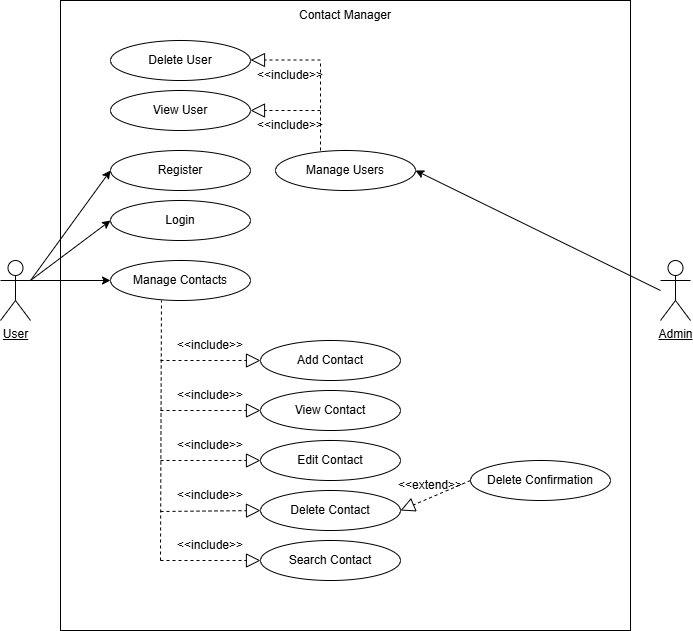

The diagram above was exported from draw.io. Its source (the exported page's mxGraphModel, read from the mxfile embedded in the PNG):
<mxGraphModel dx="1189" dy="776" grid="1" gridSize="10" guides="1" tooltips="1" connect="1" arrows="1" fold="1" page="1" pageScale="1" pageWidth="850" pageHeight="1100" math="0" shadow="0">
  <root>
    <mxCell id="0" />
    <mxCell id="1" parent="0" />
    <mxCell id="HjGlNFTN2RGcE_RoD_5D-60" parent="1" style="rounded=0;whiteSpace=wrap;html=1;" value="" vertex="1">
      <mxGeometry height="630" width="570" x="140" y="40" as="geometry" />
    </mxCell>
    <mxCell id="HjGlNFTN2RGcE_RoD_5D-1" parent="1" style="shape=umlActor;verticalLabelPosition=bottom;verticalAlign=top;html=1;" value="&lt;u&gt;User&lt;/u&gt;" vertex="1">
      <mxGeometry height="60" width="30" x="80" y="300" as="geometry" />
    </mxCell>
    <mxCell id="HjGlNFTN2RGcE_RoD_5D-4" parent="1" style="ellipse;whiteSpace=wrap;html=1;" value="Register" vertex="1">
      <mxGeometry height="40" width="140" x="190" y="190" as="geometry" />
    </mxCell>
    <mxCell id="HjGlNFTN2RGcE_RoD_5D-5" parent="1" style="ellipse;whiteSpace=wrap;html=1;" value="Login" vertex="1">
      <mxGeometry height="40" width="140" x="190" y="240" as="geometry" />
    </mxCell>
    <mxCell id="HjGlNFTN2RGcE_RoD_5D-6" parent="1" style="ellipse;whiteSpace=wrap;html=1;" value="Manage Contacts" vertex="1">
      <mxGeometry height="40" width="140" x="190" y="300" as="geometry" />
    </mxCell>
    <mxCell id="HjGlNFTN2RGcE_RoD_5D-7" parent="1" style="ellipse;whiteSpace=wrap;html=1;" value="Add Contact" vertex="1">
      <mxGeometry height="40" width="140" x="340" y="380" as="geometry" />
    </mxCell>
    <mxCell id="HjGlNFTN2RGcE_RoD_5D-8" parent="1" style="ellipse;whiteSpace=wrap;html=1;" value="View Contact" vertex="1">
      <mxGeometry height="40" width="140" x="340" y="430" as="geometry" />
    </mxCell>
    <mxCell id="HjGlNFTN2RGcE_RoD_5D-9" parent="1" style="ellipse;whiteSpace=wrap;html=1;" value="Edit Contact" vertex="1">
      <mxGeometry height="40" width="140" x="340" y="480" as="geometry" />
    </mxCell>
    <mxCell id="HjGlNFTN2RGcE_RoD_5D-10" parent="1" style="ellipse;whiteSpace=wrap;html=1;" value="Delete Contact" vertex="1">
      <mxGeometry height="40" width="140" x="340" y="530" as="geometry" />
    </mxCell>
    <mxCell id="HjGlNFTN2RGcE_RoD_5D-11" parent="1" style="ellipse;whiteSpace=wrap;html=1;" value="Search Contact" vertex="1">
      <mxGeometry height="40" width="140" x="340" y="580" as="geometry" />
    </mxCell>
    <mxCell id="HjGlNFTN2RGcE_RoD_5D-12" edge="1" parent="1" style="endArrow=classic;html=1;rounded=0;entryX=0;entryY=0.5;entryDx=0;entryDy=0;" target="HjGlNFTN2RGcE_RoD_5D-4" value="">
      <mxGeometry height="50" relative="1" width="50" as="geometry">
        <mxPoint x="110" y="320" as="sourcePoint" />
        <mxPoint x="160" y="125" as="targetPoint" />
      </mxGeometry>
    </mxCell>
    <mxCell id="HjGlNFTN2RGcE_RoD_5D-13" edge="1" parent="1" source="HjGlNFTN2RGcE_RoD_5D-1" style="endArrow=classic;html=1;rounded=0;entryX=0;entryY=0.5;entryDx=0;entryDy=0;exitX=1;exitY=0.3333333333333333;exitDx=0;exitDy=0;exitPerimeter=0;" target="HjGlNFTN2RGcE_RoD_5D-5" value="">
      <mxGeometry height="50" relative="1" width="50" as="geometry">
        <mxPoint x="110" y="195" as="sourcePoint" />
        <mxPoint x="190" y="120" as="targetPoint" />
      </mxGeometry>
    </mxCell>
    <mxCell id="HjGlNFTN2RGcE_RoD_5D-14" edge="1" parent="1" source="HjGlNFTN2RGcE_RoD_5D-1" style="endArrow=classic;html=1;rounded=0;entryX=0;entryY=0.5;entryDx=0;entryDy=0;exitX=1;exitY=0.3333333333333333;exitDx=0;exitDy=0;exitPerimeter=0;" target="HjGlNFTN2RGcE_RoD_5D-6" value="">
      <mxGeometry height="50" relative="1" width="50" as="geometry">
        <mxPoint x="110" y="200" as="sourcePoint" />
        <mxPoint x="160" y="150" as="targetPoint" />
      </mxGeometry>
    </mxCell>
    <mxCell id="HjGlNFTN2RGcE_RoD_5D-15" parent="1" style="shape=umlActor;verticalLabelPosition=bottom;verticalAlign=top;html=1;" value="&lt;u&gt;Admin&lt;/u&gt;" vertex="1">
      <mxGeometry height="60" width="30" x="740" y="300" as="geometry" />
    </mxCell>
    <mxCell id="HjGlNFTN2RGcE_RoD_5D-21" edge="1" parent="1" style="endArrow=none;dashed=1;html=1;rounded=0;entryX=0.364;entryY=1;entryDx=0;entryDy=0;entryPerimeter=0;" value="">
      <mxGeometry height="50" relative="1" width="50" as="geometry">
        <mxPoint x="240" y="600" as="sourcePoint" />
        <mxPoint x="240.96000000000004" y="340" as="targetPoint" />
      </mxGeometry>
    </mxCell>
    <mxCell id="HjGlNFTN2RGcE_RoD_5D-22" edge="1" parent="1" style="endArrow=block;dashed=1;endFill=0;endSize=12;html=1;rounded=0;entryX=0;entryY=0.5;entryDx=0;entryDy=0;" target="HjGlNFTN2RGcE_RoD_5D-11" value="">
      <mxGeometry relative="1" width="160" as="geometry">
        <mxPoint x="240" y="600" as="sourcePoint" />
        <mxPoint x="310" y="600" as="targetPoint" />
      </mxGeometry>
    </mxCell>
    <mxCell id="HjGlNFTN2RGcE_RoD_5D-23" edge="1" parent="1" style="endArrow=block;dashed=1;endFill=0;endSize=12;html=1;rounded=0;entryX=0;entryY=0.5;entryDx=0;entryDy=0;" value="">
      <mxGeometry relative="1" width="160" as="geometry">
        <mxPoint x="240" y="400" as="sourcePoint" />
        <mxPoint x="340" y="400" as="targetPoint" />
      </mxGeometry>
    </mxCell>
    <mxCell id="HjGlNFTN2RGcE_RoD_5D-24" edge="1" parent="1" style="endArrow=block;dashed=1;endFill=0;endSize=12;html=1;rounded=0;entryX=0;entryY=0.5;entryDx=0;entryDy=0;" target="HjGlNFTN2RGcE_RoD_5D-8" value="">
      <mxGeometry relative="1" width="160" as="geometry">
        <mxPoint x="240" y="450" as="sourcePoint" />
        <mxPoint x="310" y="450" as="targetPoint" />
      </mxGeometry>
    </mxCell>
    <mxCell id="HjGlNFTN2RGcE_RoD_5D-25" edge="1" parent="1" style="endArrow=block;dashed=1;endFill=0;endSize=12;html=1;rounded=0;entryX=0;entryY=0.5;entryDx=0;entryDy=0;" target="HjGlNFTN2RGcE_RoD_5D-9" value="">
      <mxGeometry relative="1" width="160" as="geometry">
        <mxPoint x="240" y="500" as="sourcePoint" />
        <mxPoint x="310" y="500" as="targetPoint" />
      </mxGeometry>
    </mxCell>
    <mxCell id="HjGlNFTN2RGcE_RoD_5D-26" edge="1" parent="1" style="endArrow=block;dashed=1;endFill=0;endSize=12;html=1;rounded=0;entryX=0;entryY=0.5;entryDx=0;entryDy=0;" target="HjGlNFTN2RGcE_RoD_5D-10" value="">
      <mxGeometry relative="1" width="160" as="geometry">
        <mxPoint x="240" y="551" as="sourcePoint" />
        <mxPoint x="310" y="550.5" as="targetPoint" />
      </mxGeometry>
    </mxCell>
    <mxCell id="HjGlNFTN2RGcE_RoD_5D-28" parent="1" style="ellipse;whiteSpace=wrap;html=1;" value="Manage Users" vertex="1">
      <mxGeometry height="40" width="140" x="355" y="190" as="geometry" />
    </mxCell>
    <mxCell id="HjGlNFTN2RGcE_RoD_5D-29" parent="1" style="ellipse;whiteSpace=wrap;html=1;" value="View User" vertex="1">
      <mxGeometry height="40" width="140" x="190" y="130" as="geometry" />
    </mxCell>
    <mxCell id="HjGlNFTN2RGcE_RoD_5D-31" parent="1" style="ellipse;whiteSpace=wrap;html=1;" value="Delete User" vertex="1">
      <mxGeometry height="40" width="140" x="190" y="80" as="geometry" />
    </mxCell>
    <mxCell id="HjGlNFTN2RGcE_RoD_5D-33" edge="1" parent="1" style="endArrow=none;dashed=1;html=1;rounded=0;" value="">
      <mxGeometry height="50" relative="1" width="50" as="geometry">
        <mxPoint x="400" y="190" as="sourcePoint" />
        <mxPoint x="400" y="100" as="targetPoint" />
      </mxGeometry>
    </mxCell>
    <mxCell id="HjGlNFTN2RGcE_RoD_5D-34" edge="1" parent="1" style="endArrow=block;dashed=1;endFill=0;endSize=12;html=1;rounded=0;entryX=1;entryY=0.5;entryDx=0;entryDy=0;" target="HjGlNFTN2RGcE_RoD_5D-29" value="">
      <mxGeometry relative="1" width="160" as="geometry">
        <mxPoint x="400" y="150" as="sourcePoint" />
        <mxPoint x="460" y="150" as="targetPoint" />
      </mxGeometry>
    </mxCell>
    <mxCell id="HjGlNFTN2RGcE_RoD_5D-35" edge="1" parent="1" style="endArrow=block;dashed=1;endFill=0;endSize=12;html=1;rounded=0;entryX=1;entryY=0.5;entryDx=0;entryDy=0;" value="">
      <mxGeometry relative="1" width="160" as="geometry">
        <mxPoint x="400" y="99.5" as="sourcePoint" />
        <mxPoint x="330" y="99.5" as="targetPoint" />
      </mxGeometry>
    </mxCell>
    <mxCell id="HjGlNFTN2RGcE_RoD_5D-36" edge="1" parent="1" source="HjGlNFTN2RGcE_RoD_5D-15" style="endArrow=classic;html=1;rounded=0;entryX=1;entryY=0.5;entryDx=0;entryDy=0;exitX=0;exitY=0.5;exitDx=0;exitDy=0;exitPerimeter=0;" target="HjGlNFTN2RGcE_RoD_5D-28" value="">
      <mxGeometry height="50" relative="1" width="50" as="geometry">
        <mxPoint x="425" y="330" as="sourcePoint" />
        <mxPoint x="505" y="220" as="targetPoint" />
      </mxGeometry>
    </mxCell>
    <mxCell id="HjGlNFTN2RGcE_RoD_5D-39" parent="1" style="text;html=1;whiteSpace=wrap;strokeColor=none;fillColor=none;align=center;verticalAlign=middle;rounded=0;" value="&amp;lt;&amp;lt;include&amp;gt;&amp;gt;" vertex="1">
      <mxGeometry height="30" width="60" x="260" y="370" as="geometry" />
    </mxCell>
    <mxCell id="HjGlNFTN2RGcE_RoD_5D-41" parent="1" style="text;html=1;whiteSpace=wrap;strokeColor=none;fillColor=none;align=center;verticalAlign=middle;rounded=0;" value="&amp;lt;&amp;lt;include&amp;gt;&amp;gt;" vertex="1">
      <mxGeometry height="30" width="60" x="260" y="420" as="geometry" />
    </mxCell>
    <mxCell id="HjGlNFTN2RGcE_RoD_5D-44" parent="1" style="text;html=1;whiteSpace=wrap;strokeColor=none;fillColor=none;align=center;verticalAlign=middle;rounded=0;" value="&amp;lt;&amp;lt;include&amp;gt;&amp;gt;" vertex="1">
      <mxGeometry height="30" width="60" x="260" y="470" as="geometry" />
    </mxCell>
    <mxCell id="HjGlNFTN2RGcE_RoD_5D-45" parent="1" style="text;html=1;whiteSpace=wrap;strokeColor=none;fillColor=none;align=center;verticalAlign=middle;rounded=0;" value="&amp;lt;&amp;lt;include&amp;gt;&amp;gt;" vertex="1">
      <mxGeometry height="30" width="60" x="260" y="520" as="geometry" />
    </mxCell>
    <mxCell id="HjGlNFTN2RGcE_RoD_5D-49" parent="1" style="text;html=1;whiteSpace=wrap;strokeColor=none;fillColor=none;align=center;verticalAlign=middle;rounded=0;" value="&amp;lt;&amp;lt;include&amp;gt;&amp;gt;" vertex="1">
      <mxGeometry height="30" width="60" x="260" y="570" as="geometry" />
    </mxCell>
    <mxCell id="HjGlNFTN2RGcE_RoD_5D-50" parent="1" style="text;html=1;whiteSpace=wrap;strokeColor=none;fillColor=none;align=center;verticalAlign=middle;rounded=0;" value="&amp;lt;&amp;lt;include&amp;gt;&amp;gt;" vertex="1">
      <mxGeometry height="30" width="60" x="340" y="150" as="geometry" />
    </mxCell>
    <mxCell id="HjGlNFTN2RGcE_RoD_5D-51" parent="1" style="text;html=1;whiteSpace=wrap;strokeColor=none;fillColor=none;align=center;verticalAlign=middle;rounded=0;" value="&amp;lt;&amp;lt;include&amp;gt;&amp;gt;" vertex="1">
      <mxGeometry height="30" width="60" x="340" y="100" as="geometry" />
    </mxCell>
    <mxCell id="HjGlNFTN2RGcE_RoD_5D-57" parent="1" style="ellipse;whiteSpace=wrap;html=1;" value="Delete Confirmation" vertex="1">
      <mxGeometry height="40" width="140" x="550" y="500" as="geometry" />
    </mxCell>
    <mxCell id="HjGlNFTN2RGcE_RoD_5D-58" edge="1" parent="1" source="HjGlNFTN2RGcE_RoD_5D-57" style="endArrow=block;dashed=1;endFill=0;endSize=12;html=1;rounded=0;entryX=1;entryY=0.5;entryDx=0;entryDy=0;exitX=0;exitY=0.5;exitDx=0;exitDy=0;" target="HjGlNFTN2RGcE_RoD_5D-10" value="">
      <mxGeometry relative="1" width="160" as="geometry">
        <mxPoint x="500" y="530" as="sourcePoint" />
        <mxPoint x="600" y="530" as="targetPoint" />
      </mxGeometry>
    </mxCell>
    <mxCell id="HjGlNFTN2RGcE_RoD_5D-59" parent="1" style="text;html=1;whiteSpace=wrap;strokeColor=none;fillColor=none;align=center;verticalAlign=middle;rounded=0;" value="&amp;lt;&amp;lt;extend&amp;gt;&amp;gt;" vertex="1">
      <mxGeometry height="30" width="60" x="480" y="510" as="geometry" />
    </mxCell>
    <mxCell id="HjGlNFTN2RGcE_RoD_5D-61" parent="1" style="text;html=1;whiteSpace=wrap;strokeColor=none;fillColor=none;align=center;verticalAlign=middle;rounded=0;" value="Contact Manager" vertex="1">
      <mxGeometry height="30" width="130" x="360" y="40" as="geometry" />
    </mxCell>
  </root>
</mxGraphModel>